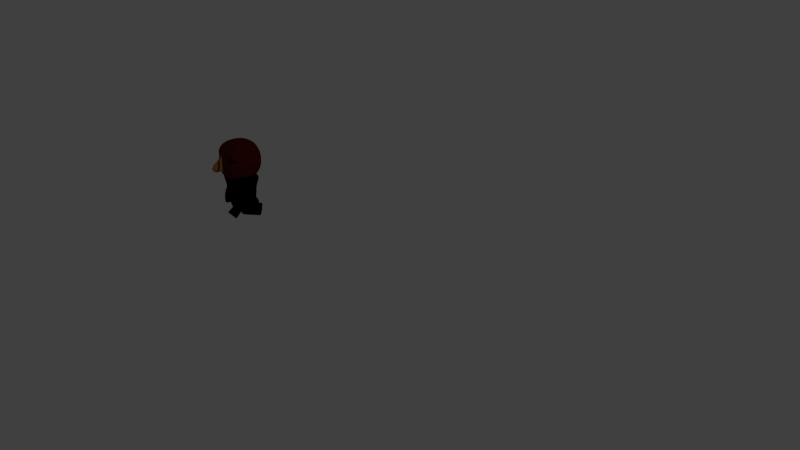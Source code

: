 # Source: AB_animate_walk.blend  (saved by Blender 2.58.0; exported with 4.5.12 LTS)
import bpy
from mathutils import Matrix  # noqa: F401  (used for matrix-valued properties, if any)

bpy.ops.wm.read_factory_settings(use_empty=True)
scene = bpy.context.scene
scene.name = 'Scene'

# ---- collections
col_collection_1 = bpy.data.collections.new('Collection 1'); scene.collection.children.link(col_collection_1)

# ---- materials (node trees are filled in below, after node groups)
mat_material_001 = bpy.data.materials.new('Material.001')
mat_material_001.alpha_threshold = 0.0
mat_material_001.use_transparent_shadow = False
mat_material_001.diffuse_color = (0.0, 0.0, 0.0, 1.0)
mat_material_001.roughness = 0.5
mat_material_001.line_color = (0.0, 0.0, 0.0, 1.0)
mat_red = bpy.data.materials.new('Red')
mat_red.alpha_threshold = 0.0
mat_red.use_transparent_shadow = False
mat_red.diffuse_color = (0.8, 0.1212, 0.2132, 1.0)
mat_red.roughness = 0.5
mat_red.line_color = (0.0, 0.0, 0.0, 1.0)
mat_material = bpy.data.materials.new('Material')
mat_material.alpha_threshold = 0.0
mat_material.use_transparent_shadow = False
mat_material.roughness = 0.5
mat_material.line_color = (0.0, 0.0, 0.0, 1.0)
mat_brown = bpy.data.materials.new('brown')
mat_brown.alpha_threshold = 0.0
mat_brown.use_transparent_shadow = False
mat_brown.diffuse_color = (0.3931, 0.1858, 0.05725, 1.0)
mat_brown.roughness = 0.5
mat_brown.line_color = (0.0, 0.0, 0.0, 1.0)
mat_black = bpy.data.materials.new('bLACK')
mat_black.alpha_threshold = 0.0
mat_black.use_transparent_shadow = False
mat_black.diffuse_color = (0.09083, 0.009337, 0.004708, 1.0)
mat_black.roughness = 0.5
mat_black.line_color = (0.0, 0.0, 0.0, 1.0)
mat_red_1 = bpy.data.materials.new('RED')
mat_red_1.alpha_threshold = 0.0
mat_red_1.use_transparent_shadow = False
mat_red_1.diffuse_color = (0.8, 0.009514, 0.05028, 1.0)
mat_red_1.roughness = 0.5
mat_red_1.line_color = (0.0, 0.0, 0.0, 1.0)

# ---- material node trees

# ---- world
world_world = bpy.data.worlds.new('World'); scene.world = world_world
world_world.color = (0.05088, 0.05088, 0.05088)
world_world.use_sun_shadow = False
world_world.sun_shadow_jitter_overblur = 0.0
world_world.cycles.sampling_method = 'MANUAL'
world_world.cycles.sample_map_resolution = 256

# ---- cameras
cam_camera = bpy.data.cameras.new('Camera')
cam_camera.clip_end = 100.0
cam_camera.lens = 35.0
cam_camera.ortho_scale = 7.314
cam_camera.dof.focus_distance = 0.0
cam_camera.dof.aperture_fstop = 128.0

# ---- lights
light_lamp = bpy.data.lights.new('Lamp', 'POINT')
light_lamp.transmission_factor = 0.0
light_lamp.cutoff_distance = 30.0
light_lamp.energy = 100.0
light_lamp.shadow_buffer_clip_start = 1.001
light_lamp.shadow_soft_size = 1.0
light_lamp.shadow_maximum_resolution = 0.006
light_lamp.use_absolute_resolution = True
light_lamp.cycles.use_multiple_importance_sampling = False

# ---- meshes
me_cube_002 = bpy.data.meshes.new('Cube.002')
me_cube_002.from_pydata([(0.5895, 0.6162, -0.8135), (0.5895, -0.6162, -0.8135), (1.207, 1.0, 0.8135), (1.207, -1.0, 0.8135), (0.1965, -0.6162, -0.8135), (0.1965, 0.6162, -0.8135), (0.4023, -1.0, 0.8135), (0.4023, 1.0, 0.8135), (0.4376, -0.6392, -0.2136), (0.7145, -0.6392, 0.1842), (0.4408, 0.6392, -0.1876), (0.7145, 0.6392, 0.1842), (0.1817, -1.066, -0.3333), (0.3309, -1.066, 0.41), (0.2651, 1.0, -0.3333), (0.3337, 1.0, 0.3333), (0.9466, -0.4766, 0.09157), (0.9466, 0.4766, 0.09157), (0.7401, -0.4766, -0.205), (0.7425, 0.4766, -0.1856), (8.941e-08, -1.0, -0.8135), (2.682e-07, 1.0, -0.8135), (-4.47e-07, -1.0, 0.8135), (5.364e-07, 1.0, 0.8135), (-0.1562, -1.066, 0.41), (-0.08341, -1.066, -0.3333), (2.384e-07, 1.0, -0.3333), (3.278e-07, 1.0, 0.3333), (0.09826, -1.0, -0.8135), (0.09826, 1.0, -0.8135), (0.2011, -1.0, 0.8135), (0.2011, 1.0, 0.8135), (0.08737, -1.066, 0.41), (0.04914, -1.066, -0.3333), (0.1325, 1.0, -0.3333), (0.1668, 1.0, 0.3333), (0.5761, -0.6392, -0.01471), (0.5777, 0.6392, -0.0017), (0.2809, -1.066, -0.07663), (0.2994, 1.0, 2.98e-08), (0.8445, 0.4766, -0.04702), (0.8434, -0.4766, -0.05672), (-0.1562, -1.066, -0.07663), (2.831e-07, 1.0, 2.98e-08), (0.1497, 1.0, 2.98e-08), (0.01207, -1.081, -0.1207), (-0.01428, -1.081, -0.02775), (-0.01428, -1.081, 0.1485), (0.1621, -1.081, 0.1485), (0.144, -1.081, -0.02775), (0.1081, -1.081, -0.1207), (0.06007, -1.081, -0.1207), (0.07392, -1.081, 0.1485), (0.06486, -1.081, -0.02775), (0.1965, -0.6162, -0.8952), (0.1965, 0.6162, -0.8952), (0.5895, 0.6162, -0.8952), (0.5895, -0.6162, -0.8952), (0.5895, 0.002895, -0.8135), (1.207, 0.004697, 0.8135), (0.1965, 0.002895, -0.8135), (0.4023, 0.004697, 0.8135), (0.4392, 0.003003, -0.2005), (0.7145, 0.003003, 0.1842), (0.9466, 0.002238, 0.09157), (0.7413, 0.002238, -0.1953), (1.792e-07, 0.004698, -0.8135), (4.701e-08, 0.004698, 0.8135), (0.09826, 0.004698, -0.8135), (0.2011, 0.004698, 0.8135), (0.8439, 0.002238, -0.05184), (0.1965, 0.002895, -0.8952), (0.5895, 0.002895, -0.8952)], [], [(6, 13, 9, 3), (12, 4, 1, 8), (10, 0, 5, 14), (15, 7, 2, 11), (24, 32, 30, 22), (32, 13, 6, 30), (20, 28, 33, 25), (28, 4, 12, 33), (26, 34, 29, 21), (34, 14, 5, 29), (23, 31, 35, 27), (31, 7, 15, 35), (13, 38, 36, 9), (38, 12, 8, 36), (14, 39, 37, 10), (39, 15, 11, 37), (10, 37, 40, 19), (37, 11, 17, 40), (9, 36, 41, 16), (36, 8, 18, 41), (35, 44, 43, 27), (44, 34, 26, 43), (15, 39, 44, 35), (39, 14, 34, 44), (42, 25, 45, 46), (24, 42, 46, 47), (38, 13, 48, 49), (12, 38, 49, 50), (25, 33, 51, 45), (33, 12, 50, 51), (32, 24, 47, 52), (13, 32, 52, 48), (49, 48, 52, 53), (50, 49, 53, 51), (53, 52, 47, 46), (51, 53, 46, 45), (5, 0, 56, 55), (1, 4, 54, 57), (7, 61, 59, 2), (61, 6, 3, 59), (58, 0, 10, 62), (62, 8, 1, 58), (2, 59, 63, 11), (59, 3, 9, 63), (11, 63, 64, 17), (63, 9, 16, 64), (8, 62, 65, 18), (62, 10, 19, 65), (28, 68, 60, 4), (68, 29, 5, 60), (20, 66, 68, 28), (66, 21, 29, 68), (31, 69, 61, 7), (69, 30, 6, 61), (23, 67, 69, 31), (67, 22, 30, 69), (40, 70, 65, 19), (70, 41, 18, 65), (17, 64, 70, 40), (64, 16, 41, 70), (4, 60, 71, 54), (60, 5, 55, 71), (0, 58, 72, 56), (58, 1, 57, 72), (56, 72, 71, 55), (72, 57, 54, 71)])
me_cube_002.materials.append(mat_material_001)
me_cube_002.use_remesh_preserve_volume = False
me_cube_002.use_remesh_preserve_attributes = False
me_cube_002.use_mirror_vertex_groups = False
me_cube_002.update()
me_cube_005 = bpy.data.meshes.new('Cube.005')
me_cube_005.from_pydata([(1.279, 2.078, 0.9796), (1.279, -1.886, 0.9796), (-2.649, -1.886, 0.9796), (-2.649, 2.078, 0.9796), (4.382, 0.09628, 0.9796), (-0.6803, -2.318, 0.9796), (-5.742, 0.09628, 0.9796), (-0.6803, 2.511, 0.9796), (-1.691, -2.259, 0.9796), (-1.691, 2.452, 0.9796), (0.2967, -2.268, 0.9796), (0.2967, 2.461, 0.9796), (3.692, -0.8946, 0.9796), (-5.052, -0.8946, 0.9796), (3.692, 1.087, 0.9796), (-5.052, 1.087, 0.9796), (-5.742, 0.09628, 2.541), (-5.052, 1.087, 2.541), (-4.362, 2.078, 2.541), (4.382, 0.09628, 2.541), (3.692, 1.087, 2.541), (3.002, 2.078, 2.541), (-5.052, -0.8946, 2.541), (-4.362, -1.886, 2.541), (3.692, -0.8946, 2.541), (3.002, -1.886, 2.541), (-0.6803, 2.511, 2.541), (1.161, 2.461, 2.541), (-0.6803, -2.318, 2.541), (1.161, -2.268, 2.541), (-2.565, 2.452, 2.541), (-2.565, -2.259, 2.541), (-0.6803, 1.303, 2.541), (-0.6803, 0.09628, 2.541), (1.851, 0.09628, 2.541), (1.506, 1.279, 2.541), (-3.272, 0.09628, 2.541), (-2.918, 1.274, 2.541), (-0.6803, -1.111, 2.541), (1.506, -1.086, 2.541), (-2.918, -1.081, 2.541), (-5.738, 0.02803, 0.09214), (-5.048, 1.019, 0.09214), (-2.645, 2.01, 0.09214), (4.386, 0.02803, 0.09214), (3.696, 1.019, 0.09214), (1.283, 2.01, 0.09214), (-5.048, -0.9629, 0.09214), (-2.645, -1.954, 0.09214), (3.696, -0.9629, 0.09214), (1.283, -1.954, 0.09214), (-0.6759, 2.442, 0.09214), (0.3011, 2.392, 0.09214), (-0.6759, -2.386, 0.09214), (0.3011, -2.336, 0.09214), (-1.686, 2.383, 0.09214), (-1.686, -2.327, 0.09214), (-1.648, -2.315, -0.7953), (-2.573, -1.954, -0.7953), (-0.6717, -2.372, -0.7953), (-1.648, 2.235, -0.7953), (-2.573, 1.874, -0.7953), (-0.6717, 2.292, -0.7953), (0.272, -2.324, -0.7953), (1.22, -1.954, -0.7953), (1.22, 1.874, -0.7953), (0.272, 2.244, -0.7953), (3.551, -0.9973, -0.7953), (4.218, -0.04023, -0.7953), (-4.895, -0.9973, -0.7953), (-5.561, -0.04022, -0.7953), (3.551, 0.9169, -0.7953), (-4.895, 0.9169, -0.7953), (-4.289, 0.7755, -1.082), (-4.871, -0.06086, -1.082), (-2.261, 1.612, -1.082), (3.091, 0.7755, -1.082), (3.673, -0.06087, -1.082), (1.054, 1.612, -1.082), (-4.289, -0.8972, -1.082), (-2.261, -1.734, -1.082), (3.091, -0.8972, -1.082), (1.054, -1.734, -1.082), (-0.5989, 1.977, -1.082), (0.2257, 1.935, -1.082), (0.2257, -2.056, -1.082), (-0.5989, -2.099, -1.082), (-1.452, 1.927, -1.082), (-1.452, -2.049, -1.082), (-0.9468, -0.8909, -1.368), (-1.276, -0.7628, -1.368), (-0.6002, -0.9112, -1.368), (-0.9468, 0.7252, -1.368), (-1.276, 0.597, -1.368), (-0.6002, 0.7454, -1.368), (-0.2651, -0.8941, -1.368), (0.07183, -0.7628, -1.368), (0.07183, 0.597, -1.368), (-0.2651, 0.7283, -1.368), (0.8997, -0.4228, -1.368), (1.136, -0.08288, -1.368), (-2.1, -0.4228, -1.368), (-2.337, -0.08288, -1.368), (0.8997, 0.2571, -1.368), (-2.1, 0.2571, -1.368), (-1.295, -0.2222, -1.381), (-1.192, -0.07476, -1.381), (-0.8343, 0.0727, -1.381), (0.212, -0.2222, -1.381), (0.1093, -0.07476, -1.381), (-0.2497, 0.0727, -1.381), (-1.192, -0.3697, -1.381), (-0.8343, -0.5171, -1.381), (0.1093, -0.3697, -1.381), (-0.2497, -0.5171, -1.381), (-0.5413, 0.1371, -1.381), (-0.3959, 0.1296, -1.381), (-0.3959, -0.5741, -1.381), (-0.5413, -0.5815, -1.381), (-0.6916, 0.1283, -1.381), (-0.6916, -0.5727, -1.381)], [], [(15, 6, 16, 17), (3, 15, 17, 18), (4, 14, 20, 19), (14, 0, 21, 20), (6, 13, 22, 16), (13, 2, 23, 22), (12, 4, 19, 24), (1, 12, 24, 25), (11, 7, 26, 27), (0, 11, 27, 21), (5, 10, 29, 28), (10, 1, 25, 29), (7, 9, 30, 26), (9, 3, 18, 30), (8, 5, 28, 31), (2, 8, 31, 23), (32, 33, 34, 35), (26, 32, 35, 27), (35, 34, 19, 20), (27, 35, 20, 21), (17, 16, 36, 37), (18, 17, 37, 30), (37, 36, 33, 32), (30, 37, 32, 26), (38, 28, 29, 39), (33, 38, 39, 34), (39, 29, 25, 24), (34, 39, 24, 19), (22, 23, 31, 40), (16, 22, 40, 36), (40, 31, 28, 38), (36, 40, 38, 33), (6, 15, 42, 41), (15, 3, 43, 42), (14, 4, 44, 45), (0, 14, 45, 46), (13, 6, 41, 47), (2, 13, 47, 48), (4, 12, 49, 44), (12, 1, 50, 49), (7, 11, 52, 51), (11, 0, 46, 52), (10, 5, 53, 54), (1, 10, 54, 50), (9, 7, 51, 55), (3, 9, 55, 43), (5, 8, 56, 53), (8, 2, 48, 56), (56, 48, 58, 57), (53, 56, 57, 59), (43, 55, 60, 61), (55, 51, 62, 60), (50, 54, 63, 64), (54, 53, 59, 63), (52, 46, 65, 66), (51, 52, 66, 62), (49, 50, 64, 67), (44, 49, 67, 68), (48, 47, 69, 58), (47, 41, 70, 69), (46, 45, 71, 65), (45, 44, 68, 71), (42, 43, 61, 72), (41, 42, 72, 70), (70, 72, 73, 74), (72, 61, 75, 73), (71, 68, 77, 76), (65, 71, 76, 78), (69, 70, 74, 79), (58, 69, 79, 80), (68, 67, 81, 77), (67, 64, 82, 81), (62, 66, 84, 83), (66, 65, 78, 84), (63, 59, 86, 85), (64, 63, 85, 82), (60, 62, 83, 87), (61, 60, 87, 75), (59, 57, 88, 86), (57, 58, 80, 88), (88, 80, 90, 89), (86, 88, 89, 91), (75, 87, 92, 93), (87, 83, 94, 92), (82, 85, 95, 96), (85, 86, 91, 95), (84, 78, 97, 98), (83, 84, 98, 94), (81, 82, 96, 99), (77, 81, 99, 100), (80, 79, 101, 90), (79, 74, 102, 101), (78, 76, 103, 97), (76, 77, 100, 103), (73, 75, 93, 104), (74, 73, 104, 102), (102, 104, 106, 105), (104, 93, 107, 106), (103, 100, 108, 109), (97, 103, 109, 110), (101, 102, 105, 111), (90, 101, 111, 112), (100, 99, 113, 108), (99, 96, 114, 113), (94, 98, 116, 115), (98, 97, 110, 116), (95, 91, 118, 117), (96, 95, 117, 114), (92, 94, 115, 119), (93, 92, 119, 107), (91, 89, 120, 118), (89, 90, 112, 120)])
me_cube_005.materials.append(mat_material_001)
me_cube_005.use_remesh_preserve_volume = False
me_cube_005.use_remesh_preserve_attributes = False
me_cube_005.use_mirror_vertex_groups = False
me_cube_005.update()
me_cube_007 = bpy.data.meshes.new('Cube.007')
me_cube_007.from_pydata([(2.043, 2.232, 1.007), (2.043, -1.732, 1.007), (-1.885, -1.732, 1.007), (-1.885, 2.232, 1.007), (5.146, 0.2497, 1.007), (0.08415, -2.165, 1.007), (-4.978, 0.2497, 1.007), (0.08415, 2.664, 1.007), (-0.9262, -2.106, 1.007), (-0.9262, 2.605, 1.007), (1.061, -2.115, 1.007), (1.061, 2.614, 1.007), (4.456, -0.7412, 1.007), (-4.288, -0.7412, 1.007), (4.456, 1.241, 1.007), (-4.288, 1.241, 1.007), (-4.978, 0.2497, 2.568), (-4.288, 1.241, 2.568), (-3.598, 2.232, 2.568), (5.146, 0.2497, 2.568), (4.456, 1.241, 2.568), (3.766, 2.232, 2.568), (-4.288, -0.7412, 2.568), (-3.598, -1.732, 2.568), (4.456, -0.7412, 2.568), (3.766, -1.732, 2.568), (0.08415, 2.664, 2.568), (1.925, 2.614, 2.568), (0.08415, -2.165, 2.568), (1.925, -2.115, 2.568), (-1.801, 2.605, 2.568), (-1.801, -2.106, 2.568), (0.08415, 1.457, 2.568), (0.08415, 0.2497, 2.568), (2.615, 0.2497, 2.568), (2.27, 1.432, 2.568), (-2.507, 0.2497, 2.568), (-2.154, 1.427, 2.568), (0.08415, -0.9575, 2.568), (2.27, -0.9325, 2.568), (-2.154, -0.9279, 2.568), (-4.974, 0.1815, 0.1192), (-4.283, 1.172, 0.1192), (-1.88, 2.163, 0.1192), (5.151, 0.1815, 0.1192), (4.46, 1.172, 0.1192), (2.047, 2.163, 0.1192), (-4.283, -0.8094, 0.1192), (-1.88, -1.8, 0.1192), (4.46, -0.8094, 0.1192), (2.047, -1.8, 0.1192), (0.08853, 2.596, 0.1192), (1.066, 2.546, 0.1192), (0.08852, -2.233, 0.1192), (1.066, -2.183, 0.1192), (-0.9218, 2.537, 0.1192), (-0.9218, -2.174, 0.1192), (-0.8831, -2.162, -0.7683), (-1.809, -1.801, -0.7683), (0.09271, -2.219, -0.7683), (-0.8831, 2.388, -0.7683), (-1.809, 2.027, -0.7683), (0.09272, 2.445, -0.7683), (1.036, -2.171, -0.7683), (1.985, -1.801, -0.7683), (1.985, 2.027, -0.7683), (1.036, 2.397, -0.7683), (4.316, -0.8439, -0.7683), (4.982, 0.1132, -0.7683), (-4.13, -0.8439, -0.7683), (-4.797, 0.1132, -0.7683), (4.316, 1.07, -0.7683), (-4.13, 1.07, -0.7683), (-3.524, 0.9289, -1.055), (-4.107, 0.09258, -1.055), (-1.496, 1.765, -1.055), (3.855, 0.9289, -1.055), (4.438, 0.09258, -1.055), (1.819, 1.765, -1.055), (-3.524, -0.7438, -1.055), (-1.496, -1.58, -1.055), (3.855, -0.7438, -1.055), (1.819, -1.58, -1.055), (0.1655, 2.13, -1.055), (0.9901, 2.088, -1.055), (0.9901, -1.903, -1.055), (0.1655, -1.945, -1.055), (-0.6872, 2.081, -1.055), (-0.6872, -1.895, -1.055), (-0.1824, -0.7375, -1.341), (-0.5113, -0.6093, -1.341), (0.1642, -0.7578, -1.341), (-0.1824, 0.8786, -1.341), (-0.5113, 0.7505, -1.341), (0.1642, 0.8989, -1.341), (0.4994, -0.7406, -1.341), (0.8362, -0.6093, -1.341), (0.8362, 0.7505, -1.341), (0.4994, 0.8817, -1.341), (1.664, -0.2694, -1.341), (1.901, 0.07056, -1.341), (-1.336, -0.2694, -1.341), (-1.572, 0.07056, -1.341), (1.664, 0.4105, -1.341), (-1.336, 0.4105, -1.341), (-0.5302, -0.06878, -1.354), (-0.4275, 0.07868, -1.354), (-0.06985, 0.2261, -1.354), (0.9765, -0.06878, -1.354), (0.8738, 0.07868, -1.354), (0.5147, 0.2261, -1.354), (-0.4275, -0.2162, -1.354), (-0.06985, -0.3637, -1.354), (0.8738, -0.2162, -1.354), (0.5147, -0.3637, -1.354), (0.2231, 0.2905, -1.354), (0.3685, 0.2831, -1.354), (0.3685, -0.4206, -1.354), (0.2231, -0.4281, -1.354), (0.0728, 0.2817, -1.354), (0.0728, -0.4193, -1.354)], [], [(15, 6, 16, 17), (3, 15, 17, 18), (4, 14, 20, 19), (14, 0, 21, 20), (6, 13, 22, 16), (13, 2, 23, 22), (12, 4, 19, 24), (1, 12, 24, 25), (11, 7, 26, 27), (0, 11, 27, 21), (5, 10, 29, 28), (10, 1, 25, 29), (7, 9, 30, 26), (9, 3, 18, 30), (8, 5, 28, 31), (2, 8, 31, 23), (32, 33, 34, 35), (26, 32, 35, 27), (35, 34, 19, 20), (27, 35, 20, 21), (17, 16, 36, 37), (18, 17, 37, 30), (37, 36, 33, 32), (30, 37, 32, 26), (38, 28, 29, 39), (33, 38, 39, 34), (39, 29, 25, 24), (34, 39, 24, 19), (22, 23, 31, 40), (16, 22, 40, 36), (40, 31, 28, 38), (36, 40, 38, 33), (6, 15, 42, 41), (15, 3, 43, 42), (14, 4, 44, 45), (0, 14, 45, 46), (13, 6, 41, 47), (2, 13, 47, 48), (4, 12, 49, 44), (12, 1, 50, 49), (7, 11, 52, 51), (11, 0, 46, 52), (10, 5, 53, 54), (1, 10, 54, 50), (9, 7, 51, 55), (3, 9, 55, 43), (5, 8, 56, 53), (8, 2, 48, 56), (56, 48, 58, 57), (53, 56, 57, 59), (43, 55, 60, 61), (55, 51, 62, 60), (50, 54, 63, 64), (54, 53, 59, 63), (52, 46, 65, 66), (51, 52, 66, 62), (49, 50, 64, 67), (44, 49, 67, 68), (48, 47, 69, 58), (47, 41, 70, 69), (46, 45, 71, 65), (45, 44, 68, 71), (42, 43, 61, 72), (41, 42, 72, 70), (70, 72, 73, 74), (72, 61, 75, 73), (71, 68, 77, 76), (65, 71, 76, 78), (69, 70, 74, 79), (58, 69, 79, 80), (68, 67, 81, 77), (67, 64, 82, 81), (62, 66, 84, 83), (66, 65, 78, 84), (63, 59, 86, 85), (64, 63, 85, 82), (60, 62, 83, 87), (61, 60, 87, 75), (59, 57, 88, 86), (57, 58, 80, 88), (88, 80, 90, 89), (86, 88, 89, 91), (75, 87, 92, 93), (87, 83, 94, 92), (82, 85, 95, 96), (85, 86, 91, 95), (84, 78, 97, 98), (83, 84, 98, 94), (81, 82, 96, 99), (77, 81, 99, 100), (80, 79, 101, 90), (79, 74, 102, 101), (78, 76, 103, 97), (76, 77, 100, 103), (73, 75, 93, 104), (74, 73, 104, 102), (102, 104, 106, 105), (104, 93, 107, 106), (103, 100, 108, 109), (97, 103, 109, 110), (101, 102, 105, 111), (90, 101, 111, 112), (100, 99, 113, 108), (99, 96, 114, 113), (94, 98, 116, 115), (98, 97, 110, 116), (95, 91, 118, 117), (96, 95, 117, 114), (92, 94, 115, 119), (93, 92, 119, 107), (91, 89, 120, 118), (89, 90, 112, 120)])
me_cube_007.materials.append(mat_material_001)
me_cube_007.use_remesh_preserve_volume = False
me_cube_007.use_remesh_preserve_attributes = False
me_cube_007.use_mirror_vertex_groups = False
me_cube_007.update()
me_cube_004 = bpy.data.meshes.new('Cube.004')
me_cube_004.from_pydata([(0.9298, 0.9314, -1.017), (0.9298, -0.647, -1.017), (-0.4911, -2.821, -3.19), (-0.4911, 3.105, -3.19), (0.9298, 0.9314, 0.5619), (0.9298, -0.647, 0.5619), (-0.4911, -2.821, 2.736), (-0.4911, 3.105, 2.736), (0.5089, -0.5971, -0.9666), (0.9298, 0.1422, -1.439), (0.5089, 0.8815, -0.9666), (-0.4911, 0.1422, -3.502), (0.9298, 0.1422, 0.9842), (0.5089, -0.5971, 0.512), (-0.4911, 0.1422, 3.048), (0.5089, 0.8815, 0.512), (0.9298, -0.8, -0.2273), (0.9298, 1.084, -0.2273), (-0.4911, -3.133, -0.2273), (-0.4911, 3.417, -0.2273), (0.5089, 0.1422, -1.227), (0.5089, 0.1422, 0.7727), (0.5089, -0.8578, -0.2273), (-0.4911, 0.1422, -0.2273), (0.5089, 1.142, -0.2273), (1.171, 0.8964, 0.5621), (1.204, 1.027, -0.2249), (1.199, 0.871, -1.013), (0.9729, -0.5867, 0.558), (0.9677, -0.7431, -0.2297), (1.001, -0.612, -1.017), (1.065, 0.1616, 0.9815), (1.108, 0.1227, -1.436), (1.291, -0.05691, -1.381), (1.422, 0.6343, -0.9239), (1.121, -0.7129, -1.007), (1.35, 0.7, 0.6302), (1.18, 0.04407, 1.005), (1.049, -0.6471, 0.5473), (1.056, -0.8106, -0.2378), (1.415, 0.7977, -0.1388), (1.668, 0.2912, -0.2481), (1.617, 0.3575, 0.541), (1.63, 0.04059, -0.9796), (1.124, -0.8435, 0.1069), (1.162, -0.5929, 0.8384), (1.175, -0.9098, -0.6822), (1.386, -0.03294, 1.097), (1.406, -0.5194, -1.238), (1.908, -1.129, -0.6685), (1.65, -1.603, -0.7678), (1.397, -1.756, -0.139), (1.663, -0.6787, 1.321), (1.916, -0.5265, 0.6921), (1.405, -1.153, 1.222), (1.351, -1.515, 0.5926), (1.962, -0.767, -0.03954), (2.254, -2.48, 0.8653), (2.266, -2.211, 1.597), (2.136, -2.699, 0.2363), (1.594, -2.177, 1.497), (1.713, -1.957, 2.126), (1.583, -2.445, 0.7658), (2.024, -1.954, 2.226), (1.825, -2.703, 0.137), (2.112, -4.341, 1.303), (1.801, -4.345, 1.204), (1.56, -4.087, 1.833), (2.001, -3.596, 3.293), (2.242, -3.853, 2.664), (1.689, -3.599, 3.193), (1.571, -3.818, 2.564), (2.231, -4.122, 1.932), (1.901, -3.97, 2.248)], [], [(9, 1, 8, 20), (0, 9, 20, 10), (20, 8, 2, 11), (10, 20, 11, 3), (15, 7, 14, 21), (4, 15, 21, 12), (21, 14, 6, 13), (12, 21, 13, 5), (16, 5, 13, 22), (1, 16, 22, 8), (22, 13, 6, 18), (8, 22, 18, 2), (18, 6, 14, 23), (2, 18, 23, 11), (23, 14, 7, 19), (11, 23, 19, 3), (17, 0, 10, 24), (4, 17, 24, 15), (24, 10, 3, 19), (15, 24, 19, 7), (17, 4, 25, 26), (0, 17, 26, 27), (5, 16, 29, 28), (16, 1, 30, 29), (12, 5, 28, 31), (4, 12, 31, 25), (1, 9, 32, 30), (9, 0, 27, 32), (32, 27, 34, 33), (30, 32, 33, 35), (25, 31, 37, 36), (31, 28, 38, 37), (29, 30, 35, 39), (28, 29, 39, 38), (27, 26, 40, 34), (26, 25, 36, 40), (40, 36, 42, 41), (34, 40, 41, 43), (38, 39, 44, 45), (39, 35, 46, 44), (37, 38, 45, 47), (36, 37, 47, 42), (35, 33, 48, 46), (33, 34, 43, 48), (48, 43, 49, 50), (46, 48, 50, 51), (42, 47, 52, 53), (47, 45, 54, 52), (44, 46, 51, 55), (45, 44, 55, 54), (43, 41, 56, 49), (41, 42, 53, 56), (56, 53, 58, 57), (49, 56, 57, 59), (54, 55, 60, 61), (55, 51, 62, 60), (52, 54, 61, 63), (53, 52, 63, 58), (51, 50, 64, 62), (50, 49, 59, 64), (64, 59, 65, 66), (62, 64, 66, 67), (58, 63, 68, 69), (63, 61, 70, 68), (60, 62, 67, 71), (61, 60, 71, 70), (59, 57, 72, 65), (57, 58, 69, 72), (72, 69, 68, 73), (65, 72, 73, 66), (73, 68, 70, 71), (66, 73, 71, 67)])
me_cube_004.materials.append(mat_material_001)
me_cube_004.use_remesh_preserve_volume = False
me_cube_004.use_remesh_preserve_attributes = False
me_cube_004.use_mirror_vertex_groups = False
me_cube_004.update()
me_cube_003 = bpy.data.meshes.new('Cube.003')
me_cube_003.from_pydata([(0.8327, 0.7212, -0.5882), (0.8327, -0.8572, -0.5882), (-0.5882, -3.031, -2.762), (-0.5882, 2.895, -2.762), (0.8327, 0.7212, 0.9902), (0.8327, -0.8572, 0.9902), (-0.5882, -3.031, 3.164), (-0.5882, 2.895, 3.164), (0.4118, -0.8073, -0.5383), (0.8327, -0.06797, -1.011), (0.4118, 0.6713, -0.5383), (-0.5882, -0.06797, -3.074), (0.8327, -0.06797, 1.413), (0.4118, -0.8073, 0.9403), (-0.5882, -0.06797, 3.476), (0.4118, 0.6713, 0.9403), (0.8327, -1.01, 0.201), (0.8327, 0.8742, 0.201), (-0.5882, -3.343, 0.201), (-0.5882, 3.207, 0.201), (0.4118, -0.06797, -0.799), (0.4118, -0.06797, 1.201), (0.4118, -1.068, 0.201), (-0.5882, -0.06797, 0.201), (0.4118, 0.932, 0.201), (1.074, 0.6862, 0.9904), (1.107, 0.8173, 0.2034), (1.102, 0.6609, -0.5844), (0.8758, -0.7968, 0.9864), (0.8705, -0.9533, 0.1986), (0.9038, -0.8222, -0.5884), (0.9674, -0.04852, 1.41), (1.01, -0.08743, -1.008), (1.194, -0.2671, -0.9528), (1.325, 0.4241, -0.4955), (1.024, -0.923, -0.5785), (1.253, 0.4899, 1.059), (1.083, -0.1661, 1.433), (0.9519, -0.8573, 0.9756), (0.9589, -1.021, 0.1905), (1.318, 0.5876, 0.2895), (1.571, 0.08101, 0.1802), (1.52, 0.1473, 0.9693), (1.533, -0.1696, -0.5513), (1.027, -1.054, 0.5353), (1.065, -0.8031, 1.267), (1.078, -1.12, -0.2539), (1.289, -0.2431, 1.525), (1.309, -0.7296, -0.8094), (1.811, -1.339, -0.2402), (1.553, -1.814, -0.3395), (1.3, -1.966, 0.2893), (1.566, -0.8889, 1.749), (1.819, -0.7367, 1.12), (1.308, -1.363, 1.65), (1.254, -1.725, 1.021), (1.865, -0.9771, 0.3888), (2.157, -2.69, 1.294), (2.169, -2.421, 2.025), (2.039, -2.909, 0.6647), (1.497, -2.387, 1.926), (1.616, -2.167, 2.555), (1.486, -2.655, 1.194), (1.927, -2.164, 2.654), (1.728, -2.913, 0.5653), (2.015, -4.551, 1.732), (1.704, -4.555, 1.632), (1.462, -4.297, 2.261), (1.903, -3.806, 3.721), (2.145, -4.063, 3.092), (1.592, -3.809, 3.622), (1.474, -4.029, 2.993), (2.134, -4.332, 2.361), (1.804, -4.18, 2.677)], [], [(9, 1, 8, 20), (0, 9, 20, 10), (20, 8, 2, 11), (10, 20, 11, 3), (15, 7, 14, 21), (4, 15, 21, 12), (21, 14, 6, 13), (12, 21, 13, 5), (16, 5, 13, 22), (1, 16, 22, 8), (22, 13, 6, 18), (8, 22, 18, 2), (18, 6, 14, 23), (2, 18, 23, 11), (23, 14, 7, 19), (11, 23, 19, 3), (17, 0, 10, 24), (4, 17, 24, 15), (24, 10, 3, 19), (15, 24, 19, 7), (17, 4, 25, 26), (0, 17, 26, 27), (5, 16, 29, 28), (16, 1, 30, 29), (12, 5, 28, 31), (4, 12, 31, 25), (1, 9, 32, 30), (9, 0, 27, 32), (32, 27, 34, 33), (30, 32, 33, 35), (25, 31, 37, 36), (31, 28, 38, 37), (29, 30, 35, 39), (28, 29, 39, 38), (27, 26, 40, 34), (26, 25, 36, 40), (40, 36, 42, 41), (34, 40, 41, 43), (38, 39, 44, 45), (39, 35, 46, 44), (37, 38, 45, 47), (36, 37, 47, 42), (35, 33, 48, 46), (33, 34, 43, 48), (48, 43, 49, 50), (46, 48, 50, 51), (42, 47, 52, 53), (47, 45, 54, 52), (44, 46, 51, 55), (45, 44, 55, 54), (43, 41, 56, 49), (41, 42, 53, 56), (56, 53, 58, 57), (49, 56, 57, 59), (54, 55, 60, 61), (55, 51, 62, 60), (52, 54, 61, 63), (53, 52, 63, 58), (51, 50, 64, 62), (50, 49, 59, 64), (64, 59, 65, 66), (62, 64, 66, 67), (58, 63, 68, 69), (63, 61, 70, 68), (60, 62, 67, 71), (61, 60, 71, 70), (59, 57, 72, 65), (57, 58, 69, 72), (72, 69, 68, 73), (65, 72, 73, 66), (73, 68, 70, 71), (66, 73, 71, 67)])
me_cube_003.materials.append(mat_material_001)
me_cube_003.use_remesh_preserve_volume = False
me_cube_003.use_remesh_preserve_attributes = False
me_cube_003.use_mirror_vertex_groups = False
me_cube_003.update()
me_cube_001 = bpy.data.meshes.new('Cube.001')
me_cube_001.from_pydata([(0.8049, 0.8212, 0.159), (0.8049, -0.8153, 0.159), (-0.8315, -0.8153, 0.159), (-0.8315, 0.8212, 0.159), (0.8049, 0.8212, 1.795), (0.8049, -0.8153, 1.795), (-0.8315, -0.8153, 1.795), (-0.8315, 0.8212, 1.795), (0.32, -0.9971, -0.02273), (-0.3466, -0.9971, -0.02273), (0.9867, 0.3363, -0.02273), (0.9867, -0.3304, -0.02273), (0.32, 1.003, -0.02273), (-0.3466, 1.003, -0.02273), (-1.013, -0.3304, -0.02273), (-1.013, 0.3363, -0.02273), (0.9867, 0.3363, 1.977), (0.9867, -0.3304, 1.977), (0.32, -0.9971, 1.977), (-0.3466, -0.9971, 1.977), (-1.013, -0.3304, 1.977), (-1.013, 0.3363, 1.977), (0.32, 1.003, 1.977), (-0.3466, 1.003, 1.977), (0.9867, -0.9971, 0.6439), (0.8204, -0.9971, 1.311), (0.9867, 1.003, 0.6439), (0.9867, 1.003, 1.311), (-1.013, -0.9971, 0.6439), (-0.8618, -0.9971, 1.311), (-1.013, 1.003, 0.6439), (-1.013, 1.003, 1.311), (0.389, 0.4052, -0.2295), (0.389, -0.3993, -0.2295), (-0.4155, 0.4052, -0.2295), (-0.4155, -0.3993, -0.2295), (0.389, 0.4052, 2.184), (-0.4155, 0.4052, 2.184), (0.389, -0.3993, 2.184), (-0.4155, -0.3993, 2.184), (1.193, 0.4052, 0.575), (1.193, 0.4052, 1.38), (1.193, -0.3993, 0.575), (1.193, -0.3993, 1.38), (0.389, -1.204, 0.575), (0.301, -1.204, 1.38), (-0.4155, -1.204, 0.575), (-0.3244, -1.204, 1.38), (-1.22, -0.3993, 0.575), (-1.22, -0.3993, 1.38), (-1.22, 0.4052, 0.575), (-1.22, 0.4052, 1.38), (0.389, 1.21, 1.38), (0.389, 1.21, 0.575), (-0.4155, 1.21, 1.38), (-0.4155, 1.21, 0.575), (0.09783, -0.9971, -0.02273), (-0.1244, -0.9971, -0.02273), (0.09783, 1.003, -0.02273), (-0.1244, 1.003, -0.02273), (0.09783, -0.9971, 1.977), (-0.1244, -0.9971, 1.977), (0.09783, 1.003, 1.977), (-0.1244, 1.003, 1.977), (0.1208, -0.3993, -0.2295), (-0.1474, -0.3993, -0.2295), (0.1208, 0.4052, -0.2295), (-0.1474, 0.4052, -0.2295), (0.1208, 0.4052, 2.184), (-0.1474, 0.4052, 2.184), (0.1208, -0.3993, 2.184), (-0.1474, -0.3993, 2.184), (0.1208, -1.204, 1.38), (-0.1474, -1.204, 1.38), (0.1208, -1.204, 0.575), (-0.1474, -1.204, 0.575), (0.1208, 1.21, 0.575), (-0.1474, 1.21, 0.575), (0.1208, 1.21, 1.38), (-0.1474, 1.21, 1.38), (-0.1474, 1.21, 1.38), (0.1208, 1.21, 1.38), (-0.1474, 1.21, 0.575), (0.1208, 1.21, 0.575), (-0.1474, -1.204, 0.575), (0.1208, -1.204, 0.575), (-0.1474, -1.204, 1.38), (0.1208, -1.204, 1.38), (-0.1474, -0.3993, 2.184), (0.1208, -0.3993, 2.184), (-0.1474, 0.4052, 2.184), (0.1208, 0.4052, 2.184), (-0.1474, 0.4052, -0.2295), (0.1208, 0.4052, -0.2295), (-0.1474, -0.3993, -0.2295), (0.1208, -0.3993, -0.2295), (-0.1244, 1.003, 1.977), (0.09783, 1.003, 1.977), (-0.1244, -0.9971, 1.977), (0.09783, -0.9971, 1.977), (-0.1244, 1.003, -0.02273), (0.09783, 1.003, -0.02273), (-0.1244, -0.9971, -0.02273), (0.09783, -0.9971, -0.02273), (-0.3168, -1.661, 0.5619), (0.2903, -1.661, 0.5619), (-0.06985, -1.371, 1.312), (0.04328, -1.371, 1.312), (-0.3168, -1.661, 0.5619), (-0.06985, -1.371, 1.312), (0.2903, -1.661, 0.5619), (0.04328, -1.371, 1.312), (-0.1419, -1.917, 0.7511), (0.1154, -1.917, 0.7511), (-0.03726, -1.794, 1.069), (0.01069, -1.794, 1.069), (0.8204, -0.9971, 1.101), (0.9867, 1.003, 1.101), (-0.8618, -0.9971, 1.101), (-1.013, 1.003, 1.101), (1.193, 0.4052, 1.127), (1.193, -0.3993, 1.127), (0.301, -1.204, 1.127), (-0.3244, -1.204, 1.127), (-1.22, -0.3993, 1.127), (-1.22, 0.4052, 1.127), (0.389, 1.21, 1.127), (-0.4155, 1.21, 1.127), (0.1208, -1.204, 1.127), (-0.1474, -1.204, 1.127), (0.1208, 1.21, 1.127), (-0.1474, 1.21, 1.127), (-0.1474, 1.21, 1.127), (0.1208, 1.21, 1.127), (-0.1474, -1.204, 1.127), (0.1208, -1.204, 1.127), (0.1208, -1.462, 1.077), (-0.1474, -1.462, 1.077), (-0.1474, -1.462, 1.077), (0.1208, -1.462, 1.077), (0.04356, -1.833, 0.9692), (-0.07013, -1.833, 0.9692), (-0.8654, -0.3758, 1.101), (-0.328, -0.5826, 1.127), (0.8169, -0.3758, 1.101), (0.2974, -0.5826, 1.127), (-0.328, -0.5826, 1.38), (0.2974, -0.5826, 1.38), (-0.8654, -0.3758, 1.311), (0.8169, -0.3758, 1.311)], [], [(11, 1, 8, 33), (10, 11, 33, 32), (0, 10, 32, 12), (35, 9, 2, 14), (34, 35, 14, 15), (13, 34, 15, 3), (23, 7, 21, 37), (4, 22, 36, 16), (37, 21, 20, 39), (16, 36, 38, 17), (39, 20, 6, 19), (17, 38, 18, 5), (27, 4, 16, 41), (0, 26, 40, 10), (41, 16, 17, 43), (10, 40, 42, 11), (43, 17, 5, 25), (11, 42, 24, 1), (25, 5, 18, 45), (1, 24, 44, 8), (47, 19, 6, 29), (9, 46, 28, 2), (29, 6, 20, 49), (2, 28, 48, 14), (49, 20, 21, 51), (14, 48, 50, 15), (51, 21, 7, 31), (15, 50, 30, 3), (26, 0, 12, 53), (4, 27, 52, 22), (55, 13, 3, 30), (23, 54, 31, 7), (8, 56, 64, 33), (57, 9, 35, 65), (33, 64, 66, 32), (65, 35, 34, 67), (32, 66, 58, 12), (67, 34, 13, 59), (22, 62, 68, 36), (63, 23, 37, 69), (36, 68, 70, 38), (69, 37, 39, 71), (38, 70, 60, 18), (71, 39, 19, 61), (18, 60, 72, 45), (61, 19, 47, 73), (44, 74, 56, 8), (75, 46, 9, 57), (12, 58, 76, 53), (59, 13, 55, 77), (52, 78, 62, 22), (79, 54, 23, 63), (79, 63, 96, 80), (62, 78, 81, 97), (59, 77, 82, 100), (76, 58, 101, 83), (75, 57, 102, 84), (56, 74, 85, 103), (61, 73, 86, 98), (72, 60, 99, 87), (71, 61, 98, 88), (60, 70, 89, 99), (69, 71, 88, 90), (70, 68, 91, 89), (63, 69, 90, 96), (68, 62, 97, 91), (67, 59, 100, 92), (58, 66, 93, 101), (65, 67, 92, 94), (66, 64, 95, 93), (57, 65, 94, 102), (64, 56, 103, 95), (103, 102, 94, 95), (95, 94, 92, 93), (93, 92, 100, 101), (97, 96, 90, 91), (91, 90, 88, 89), (89, 88, 98, 99), (99, 98, 86, 87), (85, 84, 102, 103), (101, 100, 82, 83), (81, 80, 96, 97), (84, 85, 105, 104), (87, 86, 106, 107), (107, 106, 109, 111), (104, 105, 110, 108), (108, 110, 113, 112), (111, 109, 114, 115), (26, 117, 120, 40), (117, 27, 41, 120), (40, 120, 121, 42), (120, 41, 43, 121), (42, 121, 116, 24), (121, 43, 25, 116), (24, 116, 122, 44), (46, 123, 118, 28), (28, 118, 124, 48), (118, 29, 49, 124), (48, 124, 125, 50), (124, 49, 51, 125), (50, 125, 119, 30), (125, 51, 31, 119), (27, 117, 126, 52), (117, 26, 53, 126), (54, 127, 119, 31), (127, 55, 30, 119), (72, 128, 122, 45), (128, 74, 44, 122), (47, 123, 129, 73), (123, 46, 75, 129), (76, 130, 126, 53), (130, 78, 52, 126), (55, 127, 131, 77), (127, 54, 79, 131), (77, 131, 132, 82), (131, 79, 80, 132), (78, 130, 133, 81), (130, 76, 83, 133), (73, 129, 134, 86), (129, 75, 84, 134), (74, 128, 135, 85), (128, 72, 87, 135), (82, 132, 133, 83), (132, 80, 81, 133), (85, 135, 136, 105), (135, 87, 107, 136), (86, 134, 137, 106), (134, 84, 104, 137), (106, 137, 138, 109), (137, 104, 108, 138), (105, 136, 139, 110), (136, 107, 111, 139), (110, 139, 140, 113), (139, 111, 115, 140), (109, 138, 141, 114), (138, 108, 112, 141), (114, 141, 140, 115), (141, 112, 113, 140), (118, 123, 143, 142), (122, 116, 144, 145), (123, 47, 146, 143), (45, 122, 145, 147), (29, 118, 142, 148), (116, 25, 149, 144), (47, 29, 148, 146), (25, 45, 147, 149), (143, 146, 148, 142), (144, 149, 147, 145)])
me_cube_001.polygons.foreach_set('use_smooth', [True] * 148)
me_cube_001.polygons.foreach_set('material_index', [3, 3, 3, 3, 3, 3, 3, 3, 3, 3, 3, 3, 3, 3, 3, 3, 3, 3, 3, 3, 3, 3, 3, 3, 3, 3, 3, 3, 3, 3, 3, 3, 3, 3, 3, 3, 3, 3, 3, 3, 3, 3, 3, 3, 3, 3, 3, 3, 3, 3, 3, 3, 3, 3, 3, 3, 3, 3, 3, 3, 3, 3, 3, 3, 3, 3, 3, 3, 3, 3, 3, 3, 3, 3, 3, 3, 3, 3, 3, 3, 3, 3, 2, 2, 3, 3, 2, 2, 3, 3, 3, 3, 3, 3, 3, 3, 3, 3, 3, 3, 3, 3, 3, 3, 3, 3, 3, 3, 3, 3, 3, 3, 3, 3, 3, 3, 3, 3, 3, 3, 3, 3, 3, 3, 2, 2, 2, 2, 3, 3, 3, 3, 2, 2, 2, 2, 2, 2, 3, 3, 3, 3, 3, 3, 3, 3, 0, 0])
me_cube_001.materials.append(mat_red)
me_cube_001.materials.append(mat_material)
me_cube_001.materials.append(mat_brown)
me_cube_001.materials.append(mat_black)
me_cube_001.use_remesh_preserve_volume = False
me_cube_001.use_remesh_preserve_attributes = False
me_cube_001.use_mirror_vertex_groups = False
me_cube_001.update()
me_cube = bpy.data.meshes.new('Cube')
me_cube.from_pydata([], [], [])
me_cube.materials.append(mat_material)
me_cube.materials.append(mat_black)
me_cube.materials.append(mat_red_1)
me_cube.use_remesh_preserve_volume = False
me_cube.use_remesh_preserve_attributes = False
me_cube.use_mirror_vertex_groups = False
me_cube.update()

# ---- objects
ob_cube_002 = bpy.data.objects.new('Cube.002', me_cube_002)
ob_cube_005 = bpy.data.objects.new('Cube.005', me_cube_005)
ob_cube_006 = bpy.data.objects.new('Cube.006', me_cube_007)
ob_cube_004 = bpy.data.objects.new('Cube.004', me_cube_004)
ob_cube_003 = bpy.data.objects.new('Cube.003', me_cube_003)
ob_cube_001 = bpy.data.objects.new('Cube.001', me_cube_001)
ob_cube = bpy.data.objects.new('Cube', me_cube)
ob_lamp = bpy.data.objects.new('Lamp', light_lamp)
ob_camera = bpy.data.objects.new('Camera', cam_camera)

# ---- transforms, parenting, visibility, modifiers, constraints
ob_cube_002.location = (-2.204, -0.7825, 0.5267)
ob_cube_002.scale = (0.2833, 0.2071, 0.3591)
ob_cube_002.lineart.crease_threshold = 0.0
_m = ob_cube_002.modifiers.new('Subsurf', 'SUBSURF')
_m.uv_smooth = 'PRESERVE_CORNERS'
_m.quality = 2
_m.levels = 4
_m.show_only_control_edges = False
_m = ob_cube_002.modifiers.new('Mirror', 'MIRROR')
ob_cube_005.parent = ob_cube_002
ob_cube_005.matrix_parent_inverse = Matrix(((2.057, 0.0, 0.0, 2.846), (0.0, 2.815, 0.0, 2.783), (0.0, 0.0, 1.623, 0.5909), (0.0, 0.0, 0.0, 1.0)))
ob_cube_005.location = (-1.21, -0.9899, -0.8673)
ob_cube_005.rotation_euler = (1.285, -0.08798, -0.1284)
ob_cube_005.scale = (-0.01591, -0.07051, -0.1453)
ob_cube_005.lineart.crease_threshold = 0.0
_m = ob_cube_005.modifiers.new('Subsurf', 'SUBSURF')
_m.show_render = False
_m.uv_smooth = 'PRESERVE_CORNERS'
_m.quality = 2
_m.levels = 4
_m.show_only_control_edges = False
ob_cube_006.parent = ob_cube_002
ob_cube_006.matrix_parent_inverse = Matrix(((2.057, 0.0, 0.0, 2.846), (0.0, 2.815, 0.0, 2.783), (0.0, 0.0, 1.623, 0.5909), (0.0, 0.0, 0.0, 1.0)))
ob_cube_006.location = (-1.535, -0.9899, -0.8711)
ob_cube_006.rotation_euler = (-0.8549, 0.1631, 0.02453)
ob_cube_006.scale = (-0.01591, -0.07051, -0.1453)
ob_cube_006.lineart.crease_threshold = 0.0
_m = ob_cube_006.modifiers.new('Subsurf', 'SUBSURF')
_m.show_render = False
_m.uv_smooth = 'PRESERVE_CORNERS'
_m.quality = 2
_m.levels = 4
_m.show_only_control_edges = False
ob_cube_004.parent = ob_cube_002
ob_cube_004.matrix_parent_inverse = Matrix(((2.057, 0.0, 0.0, 2.846), (0.0, 2.815, 0.0, 2.783), (0.0, 0.0, 1.623, 0.5909), (0.0, 0.0, 0.0, 1.0)))
ob_cube_004.location = (-1.709, -0.9899, -0.3919)
ob_cube_004.rotation_euler = (-7.187, -3.514, -0.004963)
ob_cube_004.scale = (0.2531, 0.09292, 0.07)
ob_cube_004.lineart.crease_threshold = 0.0
_m = ob_cube_004.modifiers.new('Subsurf', 'SUBSURF')
_m.uv_smooth = 'PRESERVE_CORNERS'
_m.quality = 2
_m.levels = 4
_m.show_only_control_edges = False
ob_cube_003.parent = ob_cube_002
ob_cube_003.matrix_parent_inverse = Matrix(((2.057, 0.0, 0.0, 2.846), (0.0, 2.815, 0.0, 2.783), (0.0, 0.0, 1.623, 0.5909), (0.0, 0.0, 0.0, 1.0)))
ob_cube_003.location = (-1.032, -0.9899, -0.4112)
ob_cube_003.rotation_euler = (-0.1422, 0.4096, -0.003414)
ob_cube_003.scale = (0.2531, 0.09292, 0.07)
ob_cube_003.lineart.crease_threshold = 0.0
_m = ob_cube_003.modifiers.new('Subsurf', 'SUBSURF')
_m.uv_smooth = 'PRESERVE_CORNERS'
_m.quality = 2
_m.levels = 4
_m.show_only_control_edges = False
ob_cube_001.parent = ob_cube_002
ob_cube_001.matrix_parent_inverse = Matrix(((2.057, 0.0, 0.0, 2.846), (0.0, 2.815, 0.0, 2.783), (0.0, 0.0, 1.623, 0.5909), (0.0, 0.0, 0.0, 1.0)))
ob_cube_001.location = (-1.384, -0.9899, 0.06804)
ob_cube_001.scale = (0.4289, 0.4289, 0.4289)
ob_cube_001.lineart.crease_threshold = 0.0
_m = ob_cube_001.modifiers.new('Subsurf', 'SUBSURF')
_m.uv_smooth = 'PRESERVE_CORNERS'
_m.quality = 2
_m.levels = 4
_m.show_only_control_edges = False
ob_cube.location = (0.8001, -0.2062, 0.7389)
ob_cube.scale = (0.5829, 0.5829, 0.5829)
ob_cube.lock_rotations_4d = False
ob_cube.empty_display_type = 'ARROWS'
ob_cube.lineart.crease_threshold = 0.0
_m = ob_cube.modifiers.new('Mirror', 'MIRROR')
ob_lamp.location = (4.076, 1.005, 5.904)
ob_lamp.rotation_euler = (0.6503, 0.05522, 1.866)
ob_lamp.lock_rotations_4d = False
ob_lamp.empty_display_type = 'ARROWS'
ob_lamp.color = (0.0, 0.0, 0.0, 0.0)
ob_lamp.lineart.crease_threshold = 0.0
ob_camera.location = (7.481, -6.508, 5.344)
ob_camera.rotation_euler = (1.109, 0.01082, 0.8149)
ob_camera.lock_rotations_4d = False
ob_camera.empty_display_type = 'ARROWS'
ob_camera.color = (0.0, 0.0, 0.0, 0.0)
ob_camera.display_type = 'WIRE'
ob_camera.lineart.crease_threshold = 0.0

# ---- collection membership
col_collection_1.objects.link(ob_cube_002)
col_collection_1.objects.link(ob_cube_005)
col_collection_1.objects.link(ob_cube_006)
col_collection_1.objects.link(ob_cube_004)
col_collection_1.objects.link(ob_cube_003)
col_collection_1.objects.link(ob_cube_001)
col_collection_1.objects.link(ob_cube)
col_collection_1.objects.link(ob_lamp)
col_collection_1.objects.link(ob_camera)

# ---- scene / render settings (as saved in the file)
scene.camera = ob_camera
scene.frame_start = 1; scene.frame_end = 499; scene.frame_set(1)
scene.render.engine = 'BLENDER_EEVEE_NEXT'
scene.render.image_settings.color_mode = 'RGB'
scene.render.image_settings.compression = 90
scene.render.resolution_percentage = 50
scene.render.dither_intensity = 0.0
scene.render.bake_margin = 2
scene.render.bake_bias = 0.0
scene.cycles.use_denoising = False
scene.cycles.samples = 10
scene.cycles.sampling_pattern = 'TABULATED_SOBOL'
scene.cycles.light_sampling_threshold = 0.0
scene.cycles.use_adaptive_sampling = False
scene.cycles.use_light_tree = False
scene.cycles.blur_glossy = 0.0
scene.cycles.volume_bounces = 1
scene.cycles.pixel_filter_type = 'GAUSSIAN'
scene.cycles.sample_clamp_indirect = 0.0
scene.view_settings.view_transform = 'Standard'
bpy.context.view_layer.update()
